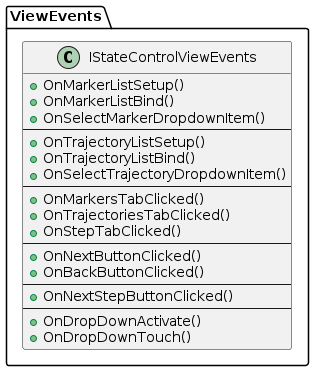

The diagram above was rendered by PlantUML. Its source (embedded in the PNG):
@startuml IStateControlViewEvents

package ViewEvents
{

class IStateControlViewEvents
{
    +OnMarkerListSetup()
    +OnMarkerListBind()
    +OnSelectMarkerDropdownItem()
    ---
    +OnTrajectoryListSetup()
    +OnTrajectoryListBind()
    +OnSelectTrajectoryDropdownItem()
    ---
    +OnMarkersTabClicked()
    +OnTrajectoriesTabClicked()
    +OnStepTabClicked()
    ---
    +OnNextButtonClicked()
    +OnBackButtonClicked()
    ---
    +OnNextStepButtonClicked()
    ---
    +OnDropDownActivate()
    +OnDropDownTouch()
}

}

@enduml